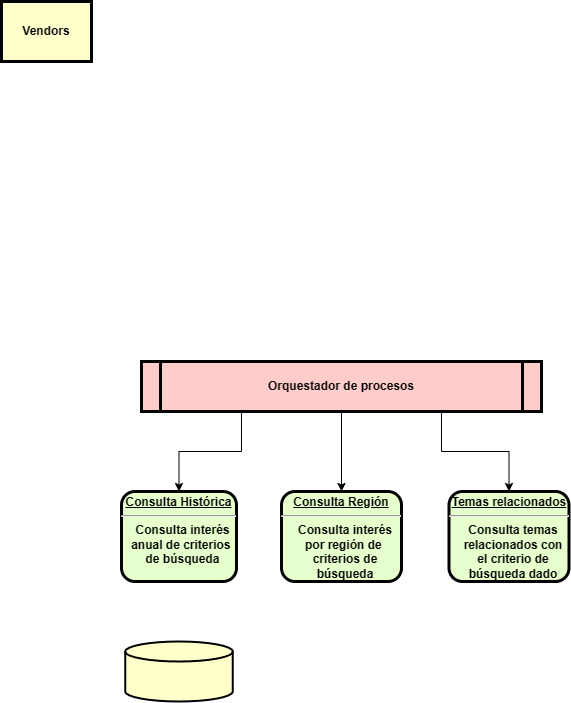

The diagram above was exported from draw.io. Its source (the exported page's mxGraphModel, read from the mxfile embedded in the PNG):
<mxGraphModel dx="627" dy="344" grid="1" gridSize="10" guides="1" tooltips="1" connect="1" arrows="1" fold="1" page="1" pageScale="1" pageWidth="826" pageHeight="1169" background="none" math="0" shadow="0">
  <root>
    <mxCell id="0" />
    <mxCell id="1" parent="0" />
    <mxCell id="6-ZvLnCGmvxtNicTbvNj-96" value="&lt;p style=&quot;margin: 0px; margin-top: 4px; text-align: center; text-decoration: underline;&quot;&gt;&lt;strong&gt;Consulta H&lt;/strong&gt;&lt;strong style=&quot;background-color: initial;&quot;&gt;istórica&lt;/strong&gt;&lt;/p&gt;&lt;hr&gt;&lt;p style=&quot;margin: 0px; margin-left: 8px;&quot;&gt;Consulta interés&lt;/p&gt;&lt;p style=&quot;margin: 0px; margin-left: 8px;&quot;&gt;anual&amp;nbsp;&lt;span style=&quot;background-color: initial;&quot;&gt;de criterios&amp;nbsp;&lt;/span&gt;&lt;/p&gt;&lt;p style=&quot;margin: 0px; margin-left: 8px;&quot;&gt;&lt;span style=&quot;background-color: initial;&quot;&gt;de&amp;nbsp;&lt;/span&gt;&lt;span style=&quot;background-color: initial;&quot;&gt;búsqueda&lt;/span&gt;&lt;/p&gt;" style="verticalAlign=middle;align=center;overflow=fill;fontSize=12;fontFamily=Helvetica;html=1;rounded=1;fontStyle=1;strokeWidth=3;fillColor=#E6FFCC" vertex="1" parent="1">
      <mxGeometry x="170" y="540" width="115" height="90" as="geometry" />
    </mxCell>
    <mxCell id="6-ZvLnCGmvxtNicTbvNj-97" value="&lt;p style=&quot;margin: 4px 0px 0px; text-decoration: underline;&quot;&gt;&lt;strong&gt;Consulta Región&lt;/strong&gt;&lt;/p&gt;&lt;hr&gt;&lt;p style=&quot;margin: 0px; margin-left: 8px;&quot;&gt;Consulta interés&lt;/p&gt;&lt;p style=&quot;margin: 0px; margin-left: 8px;&quot;&gt;por región de&amp;nbsp;&lt;/p&gt;&lt;p style=&quot;margin: 0px; margin-left: 8px;&quot;&gt;criterios de&lt;/p&gt;&lt;p style=&quot;margin: 0px; margin-left: 8px;&quot;&gt;búsqueda&lt;/p&gt;" style="verticalAlign=middle;align=center;overflow=fill;fontSize=12;fontFamily=Helvetica;html=1;rounded=1;fontStyle=1;strokeWidth=3;fillColor=#E6FFCC" vertex="1" parent="1">
      <mxGeometry x="330" y="540" width="120" height="90" as="geometry" />
    </mxCell>
    <mxCell id="6-ZvLnCGmvxtNicTbvNj-98" value="&lt;p style=&quot;margin: 4px 0px 0px; text-decoration: underline;&quot;&gt;Temas relacionados&lt;/p&gt;&lt;hr&gt;&lt;p style=&quot;margin: 0px; margin-left: 8px;&quot;&gt;Consulta temas&lt;/p&gt;&lt;p style=&quot;margin: 0px; margin-left: 8px;&quot;&gt;relacionados con&lt;/p&gt;&lt;p style=&quot;margin: 0px; margin-left: 8px;&quot;&gt;el criterio de&lt;/p&gt;&lt;p style=&quot;margin: 0px; margin-left: 8px;&quot;&gt;búsqueda dado&lt;/p&gt;" style="verticalAlign=middle;align=center;overflow=fill;fontSize=12;fontFamily=Helvetica;html=1;rounded=1;fontStyle=1;strokeWidth=3;fillColor=#E6FFCC" vertex="1" parent="1">
      <mxGeometry x="497.5" y="540" width="120" height="90" as="geometry" />
    </mxCell>
    <mxCell id="6-ZvLnCGmvxtNicTbvNj-119" style="edgeStyle=orthogonalEdgeStyle;rounded=0;orthogonalLoop=1;jettySize=auto;html=1;entryX=0.5;entryY=0;entryDx=0;entryDy=0;" edge="1" parent="1" source="6-ZvLnCGmvxtNicTbvNj-99" target="6-ZvLnCGmvxtNicTbvNj-97">
      <mxGeometry relative="1" as="geometry" />
    </mxCell>
    <mxCell id="6-ZvLnCGmvxtNicTbvNj-120" style="edgeStyle=orthogonalEdgeStyle;rounded=0;orthogonalLoop=1;jettySize=auto;html=1;exitX=0.75;exitY=1;exitDx=0;exitDy=0;exitPerimeter=0;entryX=0.5;entryY=0;entryDx=0;entryDy=0;" edge="1" parent="1" source="6-ZvLnCGmvxtNicTbvNj-99" target="6-ZvLnCGmvxtNicTbvNj-98">
      <mxGeometry relative="1" as="geometry" />
    </mxCell>
    <mxCell id="6-ZvLnCGmvxtNicTbvNj-121" style="edgeStyle=orthogonalEdgeStyle;rounded=0;orthogonalLoop=1;jettySize=auto;html=1;exitX=0.25;exitY=1;exitDx=0;exitDy=0;exitPerimeter=0;entryX=0.5;entryY=0;entryDx=0;entryDy=0;" edge="1" parent="1" source="6-ZvLnCGmvxtNicTbvNj-99" target="6-ZvLnCGmvxtNicTbvNj-96">
      <mxGeometry relative="1" as="geometry" />
    </mxCell>
    <mxCell id="6-ZvLnCGmvxtNicTbvNj-99" value="Orquestador de procesos" style="shape=process;whiteSpace=wrap;align=center;verticalAlign=middle;size=0.0475;fontStyle=1;strokeWidth=3;fillColor=#FFCCCC;points=[[0,0,0,0,0],[0,0.25,0,0,0],[0,0.5,0,0,0],[0,0.75,0,0,0],[0,1,0,0,0],[0.25,0,0,0,0],[0.25,1,0,0,0],[0.5,0,0,0,0],[0.5,1,0,0,0],[0.75,0,0,0,0],[0.75,1,0,0,0],[1,0,0,0,0],[1,0.25,0,0,0],[1,0.5,0,0,0],[1,0.75,0,0,0],[1,1,0,0,0]];" vertex="1" parent="1">
      <mxGeometry x="189.9999999999999" y="410" width="400" height="50" as="geometry" />
    </mxCell>
    <mxCell id="6-ZvLnCGmvxtNicTbvNj-100" value="Vendors" style="whiteSpace=wrap;align=center;verticalAlign=middle;fontStyle=1;strokeWidth=3;fillColor=#FFFFCC" vertex="1" parent="1">
      <mxGeometry x="49.999999999999886" y="50" width="90" height="60" as="geometry" />
    </mxCell>
    <mxCell id="6-ZvLnCGmvxtNicTbvNj-111" value="" style="strokeWidth=2;html=1;shape=mxgraph.flowchart.database;whiteSpace=wrap;fillColor=#FFFFCC;" vertex="1" parent="1">
      <mxGeometry x="173.75" y="690" width="107.5" height="60" as="geometry" />
    </mxCell>
  </root>
</mxGraphModel>